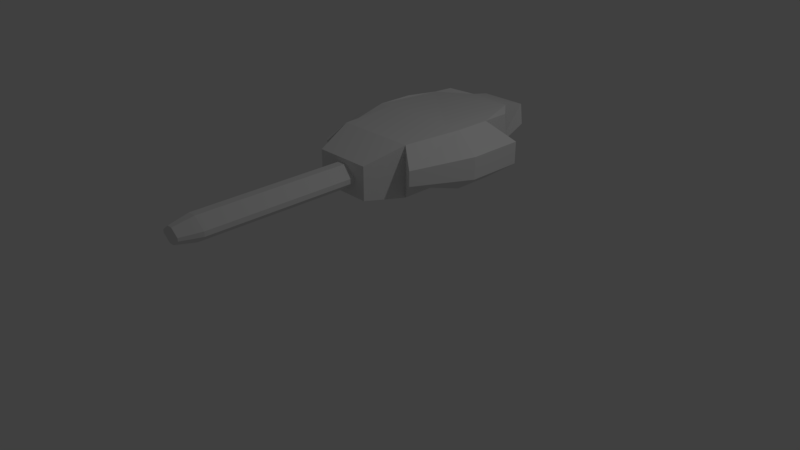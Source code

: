 # Source: Plasma-g2.blend  (saved by Blender 2.79.0; exported with 4.5.12 LTS)
import bpy
from mathutils import Matrix  # noqa: F401  (used for matrix-valued properties, if any)

bpy.ops.wm.read_factory_settings(use_empty=True)
scene = bpy.context.scene
scene.name = 'Scene'

# ---- collections
col_collection_1 = bpy.data.collections.new('Collection 1'); scene.collection.children.link(col_collection_1)

# ---- materials (node trees are filled in below, after node groups)
mat_material = bpy.data.materials.new('Material')
mat_material.alpha_threshold = 0.0
mat_material.use_transparent_shadow = False
mat_material.roughness = 0.5

# ---- material node trees

# ---- world
world_world = bpy.data.worlds.new('World'); scene.world = world_world
world_world.color = (0.05088, 0.05088, 0.05088)
world_world.use_sun_shadow = False
world_world.sun_shadow_jitter_overblur = 0.0
world_world.cycles.sampling_method = 'MANUAL'

# ---- cameras
cam_camera = bpy.data.cameras.new('Camera')
cam_camera.clip_end = 100.0
cam_camera.lens = 35.0
cam_camera.sensor_width = 32.0
cam_camera.sensor_height = 18.0
cam_camera.ortho_scale = 7.314
cam_camera.dof.focus_distance = 0.0
cam_camera.dof.aperture_fstop = 128.0

# ---- lights
light_lamp = bpy.data.lights.new('Lamp', 'POINT')
light_lamp.transmission_factor = 0.0
light_lamp.cutoff_distance = 30.0
light_lamp.energy = 100.0
light_lamp.shadow_buffer_clip_start = 1.001
light_lamp.shadow_soft_size = 0.1
light_lamp.shadow_maximum_resolution = 0.006
light_lamp.use_absolute_resolution = True

# ---- meshes
me_cube = bpy.data.meshes.new('Cube')
me_cube.from_pydata([(-0.6629, 1.806, -0.2967), (-0.7293, 1.325, -0.3294), (-0.7293, 0.8007, -0.3294), (-0.7293, -0.03555, -0.05446), (-0.7293, -0.03555, 0.1429), (-0.674, 0.8503, 0.408), (-0.674, 1.335, 0.408), (-0.6126, 1.781, 0.3778), (0.372, 2.485, -0.003124), (-0.3305, 2.485, -0.003124), (-0.2953, 2.485, 0.2709), (0.3367, 2.485, 0.2709), (-0.1883, 2.1, 0.3737), (0.2279, 2.1, 0.3737), (0.6523, 1.781, 0.3778), (0.7137, 1.335, 0.408), (0.7137, 0.8503, 0.408), (0.3708, -0.39, -0.259), (0.3708, -0.39, 0.1811), (0.7707, -0.03555, 0.1429), (0.7044, 1.806, -0.2967), (0.2457, 2.141, -0.2923), (-0.2042, 2.141, -0.2923), (0.7707, 1.325, -0.3294), (0.7707, 0.8007, -0.3294), (0.7707, -0.03555, -0.05446), (0.4824, 1.981, 0.408), (0.4824, 0.8503, 0.408), (0.5207, 0.1414, 0.3498), (0.5207, 2.023, -0.3294), (0.5207, 1.46, -0.3294), (0.5207, 0.8007, -0.3294), (0.5207, 0.1414, -0.3294), (-0.5523, 2.023, -0.3294), (-0.5523, 1.46, -0.3294), (-0.5523, 0.8007, -0.3294), (-0.5523, 0.1414, -0.3294), (-0.5104, 1.981, 0.408), (-0.5104, 0.8503, 0.408), (-0.5523, 0.1414, 0.3498), (-0.3954, -0.39, 0.1811), (-0.3954, -0.39, -0.259), (-1.035, 1.502, -0.1017), (-1.035, 0.7585, -0.1017), (-1.035, 0.7585, 0.1902), (-1.035, 1.502, 0.1902), (1.076, 1.502, -0.1017), (1.076, 0.7585, -0.1017), (1.076, 1.502, 0.1902), (1.076, 0.7585, 0.1902), (-0.04769, -2.708, -0.01864), (0.02308, -2.708, -0.01864), (0.1292, -2.708, -0.05929), (0.1292, -2.708, -0.01864), (-0.2312, -2.438, -0.0704), (-0.2312, -2.438, -0.007534), (-0.06703, -0.3628, -0.1961), (0.04243, -0.3628, -0.1961), (-0.04769, -2.708, 0.06264), (0.2066, -2.438, -0.0704), (0.2066, -2.438, -0.007534), (0.02308, -2.708, 0.06264), (-0.06703, -0.3628, 0.1182), (0.04243, -0.3628, 0.1182), (-0.1538, -2.708, -0.05929), (-0.04769, -2.708, -0.05929), (-0.06703, -2.438, 0.1182), (0.04243, -2.438, 0.1182), (0.2066, -0.3628, -0.007535), (0.2066, -0.3628, -0.0704), (-0.06703, -2.438, -0.1961), (0.04243, -2.438, -0.1961), (-0.2312, -0.3628, -0.0704), (-0.2312, -0.3628, -0.007535), (-0.04769, -2.708, -0.1406), (0.02308, -2.708, -0.1406), (-0.1538, -2.708, -0.01864), (0.02308, -2.708, -0.05929)], [], [(56, 57, 71, 70), (25, 24, 47), (38, 5, 4, 39), (2, 3, 43), (5, 44, 4), (31, 24, 25, 32), (30, 23, 24, 31), (29, 20, 23, 30), (9, 8, 21, 22), (11, 10, 12, 13), (59, 60, 53, 52), (51, 61, 58, 50), (71, 59, 52, 75), (16, 19, 49), (13, 12, 37, 7, 6, 5, 38, 27, 16, 15, 14, 26), (16, 27, 28, 19), (0, 33, 34, 1), (1, 34, 35, 2), (2, 35, 36, 3), (24, 23, 46, 47), (5, 6, 45, 44), (15, 16, 49, 48), (1, 2, 43, 42), (32, 36, 35, 34, 30, 31), (33, 22, 21, 29, 30, 34), (28, 39, 40, 18), (32, 17, 41, 36), (38, 39, 28, 27), (50, 58, 76), (66, 55, 76, 58), (51, 53, 61), (39, 36, 41, 40), (19, 25, 47, 49), (3, 4, 44, 43), (23, 15, 48, 46), (6, 1, 42, 45), (43, 44, 45, 42), (47, 46, 48, 49), (36, 39, 4, 3), (22, 33, 37, 12), (20, 29, 26, 14), (67, 66, 58, 61), (69, 68, 60, 59), (28, 32, 25, 19), (72, 56, 70, 54), (74, 65, 64), (33, 0, 7, 37), (14, 15, 23, 20), (54, 70, 74, 64), (60, 67, 61, 53), (57, 69, 59, 71), (32, 28, 18, 17), (63, 62, 66, 67), (55, 54, 64, 76), (29, 21, 13, 26), (9, 10, 11, 8), (62, 73, 55, 66), (22, 12, 10, 9), (70, 71, 75, 74), (41, 17, 18, 40), (1, 6, 7, 0), (21, 8, 11, 13), (77, 65, 74, 75), (52, 53, 51, 77), (65, 50, 76, 64), (77, 75, 52), (77, 51, 50, 65), (73, 72, 54, 55), (68, 63, 67, 60)])
_uv = me_cube.uv_layers.new(name='UVMap')
_uv.uv.foreach_set('vector', [0.1607, 0.4117, 0.1422, 0.4117, 0.1422, 0.1827, 0.1607, 0.1827, 0.2716, 0.08291, 0.3658, 0.111, 0.3271, 0.1342, 0.7987, 0.5383, 0.8428, 0.5383, 0.8811, 0.7866, 0.8116, 0.731, 0.7922, 0.115, 0.8967, 0.09374, 0.8282, 0.1431, 0.8428, 0.5383, 0.9563, 0.5658, 0.8811, 0.7866, 0.382, 0.09104, 0.3658, 0.111, 0.2716, 0.08291, 0.3068, 0.06107, 0.2233, 0.6617, 0.2642, 0.6841, 0.264, 0.7699, 0.223, 0.7698, 0.2233, 0.5693, 0.2539, 0.6049, 0.2642, 0.6841, 0.2233, 0.6617, 0.5799, 0.1764, 0.5623, 0.1765, 0.5458, 0.1527, 0.6004, 0.1414, 0.5652, 0.1816, 0.5767, 0.1813, 0.5935, 0.1997, 0.543, 0.2103, 0.1976, 0.08131, 0.1974, 0.09684, 0.1493, 0.09067, 0.1495, 0.08624, 0.1081, 0.4923, 0.1081, 0.5244, 0.07779, 0.5244, 0.07779, 0.4923, 0.1544, 0.02555, 0.1976, 0.08131, 0.1495, 0.08624, 0.1393, 0.07873, 0.4688, 0.5381, 0.4338, 0.7869, 0.3553, 0.5666, 0.5995, 0.2287, 0.7126, 0.2299, 0.8007, 0.23, 0.8274, 0.2857, 0.8441, 0.4071, 0.8428, 0.5383, 0.7987, 0.5383, 0.531, 0.5379, 0.4688, 0.5381, 0.4668, 0.4071, 0.4835, 0.2857, 0.5297, 0.2306, 0.4688, 0.5381, 0.531, 0.5379, 0.5188, 0.731, 0.4338, 0.7869, 0.02781, 0.6043, 0.0468, 0.5687, 0.04668, 0.6614, 0.01767, 0.6839, 0.01767, 0.6839, 0.04668, 0.6614, 0.04702, 0.7699, 0.01795, 0.77, 0.7922, 0.115, 0.7816, 0.09932, 0.8649, 0.07163, 0.8967, 0.09374, 0.3658, 0.111, 0.4141, 0.1507, 0.3758, 0.1719, 0.3271, 0.1342, 0.8428, 0.5383, 0.8441, 0.4071, 0.9595, 0.3634, 0.9563, 0.5658, 0.4668, 0.4071, 0.4688, 0.5381, 0.3553, 0.5666, 0.3508, 0.3642, 0.7367, 0.1508, 0.7922, 0.115, 0.8282, 0.1431, 0.7717, 0.1758, 0.2231, 0.878, 0.04704, 0.878, 0.04702, 0.7699, 0.04668, 0.6614, 0.2233, 0.6617, 0.223, 0.7698, 0.0468, 0.5687, 0.1043, 0.5493, 0.1781, 0.5494, 0.2233, 0.5693, 0.2233, 0.6617, 0.04668, 0.6614, 0.5188, 0.731, 0.8116, 0.731, 0.7688, 0.8831, 0.5597, 0.8831, 0.2231, 0.878, 0.1985, 0.9659, 0.0728, 0.9659, 0.04704, 0.878, 0.7987, 0.5383, 0.8116, 0.731, 0.5188, 0.731, 0.531, 0.5379, 0.07779, 0.4923, 0.07779, 0.5244, 0.03234, 0.4923, 0.1163, 0.1495, 0.0731, 0.09375, 0.1212, 0.08883, 0.1314, 0.09634, 0.1081, 0.4923, 0.1535, 0.4923, 0.1081, 0.5244, 0.9594, 0.08014, 0.8649, 0.07163, 0.8845, 0.01846, 0.9458, 0.02397, 0.2503, 0.08648, 0.2716, 0.08291, 0.3271, 0.1342, 0.2955, 0.1527, 0.8967, 0.09374, 0.9201, 0.1007, 0.854, 0.1641, 0.8282, 0.1431, 0.4141, 0.1507, 0.4208, 0.2144, 0.3713, 0.1959, 0.3758, 0.1719, 0.7191, 0.2144, 0.7367, 0.1508, 0.7717, 0.1758, 0.7718, 0.2, 0.8282, 0.1431, 0.854, 0.1641, 0.7718, 0.2, 0.7717, 0.1758, 0.3271, 0.1342, 0.3758, 0.1719, 0.3713, 0.1959, 0.2955, 0.1527, 0.8649, 0.07163, 0.9594, 0.08014, 0.9201, 0.1007, 0.8967, 0.09374, 0.6004, 0.1414, 0.6466, 0.1407, 0.6359, 0.2051, 0.5935, 0.1997, 0.4741, 0.1515, 0.5091, 0.1486, 0.5083, 0.2125, 0.4759, 0.2099, 0.1517, 0.1495, 0.1163, 0.1495, 0.1314, 0.09634, 0.1384, 0.09713, 0.02772, 0.1827, 0.03584, 0.1827, 0.03584, 0.4117, 0.02772, 0.4117, 0.2204, 0.05992, 0.3068, 0.06107, 0.2716, 0.08291, 0.2503, 0.08648, 0.1688, 0.1827, 0.2127, 0.1827, 0.2127, 0.4117, 0.1688, 0.4117, 0.07779, 0.4442, 0.07779, 0.4763, 0.03234, 0.4763, 0.6466, 0.1407, 0.6761, 0.1465, 0.6643, 0.2052, 0.6359, 0.2051, 0.4759, 0.2099, 0.4208, 0.2144, 0.4141, 0.1507, 0.4741, 0.1515, 0.07326, 0.07823, 0.119, 0.02555, 0.1322, 0.07794, 0.1214, 0.08439, 0.1974, 0.09684, 0.1517, 0.1495, 0.1384, 0.09713, 0.1493, 0.09067, 0.1422, 0.4117, 0.09826, 0.4117, 0.09826, 0.1827, 0.1422, 0.1827, 0.3068, 0.06107, 0.2204, 0.05992, 0.2432, 0.011, 0.2992, 0.01174, 0.07979, 0.1827, 0.09826, 0.1827, 0.09826, 0.4117, 0.07979, 0.4117, 0.0731, 0.09375, 0.07326, 0.07823, 0.1214, 0.08439, 0.1212, 0.08883, 0.5091, 0.1486, 0.5458, 0.1527, 0.543, 0.2103, 0.5083, 0.2125, 0.5799, 0.1764, 0.5767, 0.1813, 0.5652, 0.1816, 0.5623, 0.1765, 0.2127, 0.1827, 0.2567, 0.1827, 0.2567, 0.4117, 0.2127, 0.4117, 0.6004, 0.1414, 0.5935, 0.1997, 0.5767, 0.1813, 0.5799, 0.1764, 0.119, 0.02555, 0.1544, 0.02555, 0.1393, 0.07873, 0.1322, 0.07794, 0.2832, 0.8147, 0.5137, 0.8147, 0.5137, 0.9471, 0.2832, 0.9471, 0.7367, 0.1508, 0.7191, 0.2144, 0.6643, 0.2052, 0.6761, 0.1465, 0.5458, 0.1527, 0.5623, 0.1765, 0.5652, 0.1816, 0.543, 0.2103, 0.1081, 0.4763, 0.07779, 0.4763, 0.07779, 0.4442, 0.1081, 0.4442, 0.1535, 0.4763, 0.1535, 0.4923, 0.1081, 0.4923, 0.1081, 0.4763, 0.07779, 0.4763, 0.07779, 0.4923, 0.03234, 0.4923, 0.03234, 0.4763, 0.1081, 0.4763, 0.1081, 0.4442, 0.1535, 0.4763, 0.1081, 0.4763, 0.1081, 0.4923, 0.07779, 0.4923, 0.07779, 0.4763, 0.1607, 0.1827, 0.1688, 0.1827, 0.1688, 0.4117, 0.1607, 0.4117, 0.03584, 0.1827, 0.07979, 0.1827, 0.07979, 0.4117, 0.03584, 0.4117])
me_cube.materials.append(mat_material)
me_cube.use_remesh_preserve_volume = False
me_cube.use_remesh_preserve_attributes = False
me_cube.use_mirror_vertex_groups = False
me_cube.update()
arm_armature_002 = bpy.data.armatures.new('Armature.002')  # bones are not reproduced
arm_armature_001 = bpy.data.armatures.new('Armature.001')  # bones are not reproduced
arm_armature = bpy.data.armatures.new('Armature')  # bones are not reproduced

# ---- objects
ob_armature_002 = bpy.data.objects.new('Armature.002', arm_armature_002)
ob_armature_001 = bpy.data.objects.new('Armature.001', arm_armature_001)
ob_cube = bpy.data.objects.new('Cube', me_cube)
ob_armature = bpy.data.objects.new('Armature', arm_armature)
ob_lamp = bpy.data.objects.new('Lamp', light_lamp)
ob_camera = bpy.data.objects.new('Camera', cam_camera)

# ---- transforms, parenting, visibility, modifiers, constraints
ob_armature_002.location = (0.004854, 0.4443, 1.18)
ob_armature_002.rotation_euler = (1.571, -0.0, 0.0)
ob_armature_002.show_in_front = True
ob_armature_002.lineart.crease_threshold = 0.0
ob_armature_001.location = (-0.286, -1.411, 1.669)
ob_armature_001.rotation_euler = (1.571, -0.0, 0.0)
ob_armature_001.show_in_front = True
ob_armature_001.lineart.crease_threshold = 0.0
ob_cube.parent = ob_armature_002
ob_cube.matrix_parent_inverse = Matrix(((1.0, 0.0, 0.0, -0.004854), (0.0, -4.371e-08, 1.0, -1.18), (0.0, -1.0, -2.98e-08, 0.4443), (0.0, 0.0, 0.0, 1.0)))
ob_cube.location = (0.0, 0.0, 1.253)
ob_cube.lineart.crease_threshold = 0.0
_vg = ob_cube.vertex_groups.new(name='Bone')
_vg.add([50, 51, 52, 53, 54, 55, 56, 57, 58, 59, 60, 61, 62, 63, 64, 65, 66, 67, 68, 69, 70, 71, 72, 73, 74, 75, 76, 77], 1.0, 'REPLACE')
_m = ob_cube.modifiers.new('Armature', 'ARMATURE')
_m.object = ob_armature_001
_m = ob_cube.modifiers.new('Armature.001', 'ARMATURE')
_m.object = ob_armature_002
ob_armature.location = (0.0, -2.074, 1.979)
ob_armature.rotation_euler = (1.571, -0.0, 0.0)
ob_armature.show_in_front = True
ob_armature.lineart.crease_threshold = 0.0
ob_lamp.location = (4.076, 1.005, 5.904)
ob_lamp.rotation_euler = (0.6503, 0.05522, 1.866)
ob_lamp.lock_rotations_4d = False
ob_lamp.empty_display_type = 'ARROWS'
ob_lamp.color = (0.0, 0.0, 0.0, 0.0)
ob_lamp.lineart.crease_threshold = 0.0
ob_camera.location = (7.481, -6.508, 5.344)
ob_camera.rotation_euler = (1.109, 0.0, 0.8149)
ob_camera.lock_rotations_4d = False
ob_camera.empty_display_type = 'ARROWS'
ob_camera.color = (0.0, 0.0, 0.0, 0.0)
ob_camera.display_type = 'WIRE'
ob_camera.lineart.crease_threshold = 0.0

# ---- collection membership
col_collection_1.objects.link(ob_armature_002)
col_collection_1.objects.link(ob_armature_001)
col_collection_1.objects.link(ob_cube)
col_collection_1.objects.link(ob_armature)
col_collection_1.objects.link(ob_lamp)
col_collection_1.objects.link(ob_camera)

# ---- scene / render settings (as saved in the file)
scene.camera = ob_camera
scene.frame_start = 0; scene.frame_end = 2; scene.frame_set(0)
scene.render.engine = 'BLENDER_EEVEE_NEXT'
scene.render.resolution_percentage = 50
scene.render.dither_intensity = 0.0
scene.cycles.use_denoising = False
scene.cycles.samples = 128
scene.cycles.sampling_pattern = 'TABULATED_SOBOL'
scene.cycles.use_adaptive_sampling = False
scene.cycles.use_light_tree = False
scene.cycles.blur_glossy = 0.0
scene.cycles.sample_clamp_indirect = 0.0
scene.view_settings.view_transform = 'Standard'
bpy.context.view_layer.update()
